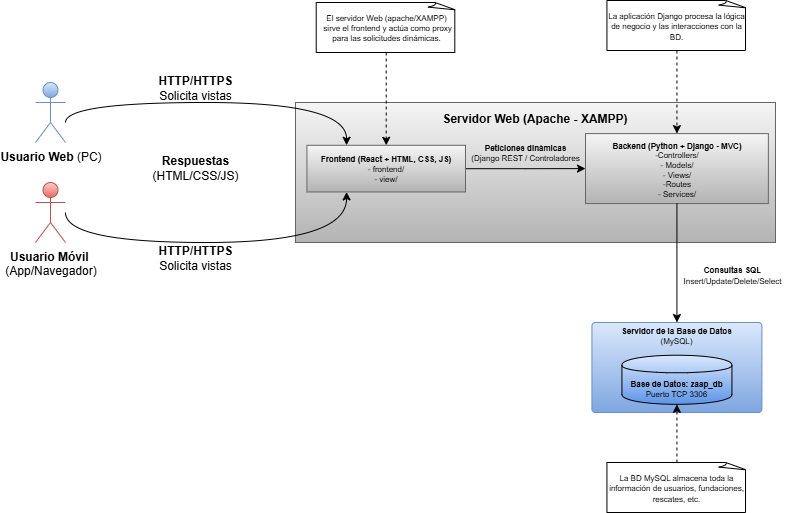

The diagram above was exported from draw.io. Its source (the exported page's mxGraphModel, read from the mxfile embedded in the PNG):
<mxGraphModel dx="1426" dy="795" grid="1" gridSize="10" guides="1" tooltips="1" connect="1" arrows="1" fold="1" page="1" pageScale="1" pageWidth="827" pageHeight="583" math="0" shadow="0">
  <root>
    <mxCell id="0" />
    <mxCell id="1" parent="0" />
    <mxCell id="w3dTIiQk_ju3QOT8HyEQ-65" value="&lt;b&gt;Usuario Web &lt;/b&gt;(PC)" style="shape=umlActor;verticalLabelPosition=bottom;verticalAlign=top;html=1;outlineConnect=0;fillColor=#dae8fc;strokeColor=#6c8ebf;gradientColor=#7ea6e0;" vertex="1" parent="1">
      <mxGeometry x="50" y="112" width="30" height="60" as="geometry" />
    </mxCell>
    <mxCell id="w3dTIiQk_ju3QOT8HyEQ-66" value="&lt;b&gt;Usuario Móvil&amp;nbsp;&lt;/b&gt;&lt;div&gt;(App/Navegador)&lt;/div&gt;" style="shape=umlActor;verticalLabelPosition=bottom;verticalAlign=top;html=1;outlineConnect=0;fillColor=#f8cecc;strokeColor=#b85450;gradientColor=#ea6b66;" vertex="1" parent="1">
      <mxGeometry x="50" y="212" width="30" height="60" as="geometry" />
    </mxCell>
    <mxCell id="w3dTIiQk_ju3QOT8HyEQ-67" value="&lt;b&gt;HTTP/HTTPS&lt;/b&gt;&lt;div&gt;Solicita vistas&lt;/div&gt;" style="text;html=1;align=center;verticalAlign=middle;whiteSpace=wrap;rounded=0;" vertex="1" parent="1">
      <mxGeometry x="170" y="272" width="80" height="30" as="geometry" />
    </mxCell>
    <mxCell id="w3dTIiQk_ju3QOT8HyEQ-68" value="&lt;b&gt;HTTP/HTTPS&lt;/b&gt;&lt;div&gt;Solicita vistas&lt;/div&gt;" style="text;html=1;align=center;verticalAlign=middle;whiteSpace=wrap;rounded=0;" vertex="1" parent="1">
      <mxGeometry x="170" y="102" width="80" height="30" as="geometry" />
    </mxCell>
    <mxCell id="w3dTIiQk_ju3QOT8HyEQ-69" value="" style="group" vertex="1" connectable="0" parent="1">
      <mxGeometry x="310" y="132" width="480" height="140" as="geometry" />
    </mxCell>
    <mxCell id="w3dTIiQk_ju3QOT8HyEQ-70" value="" style="group" vertex="1" connectable="0" parent="w3dTIiQk_ju3QOT8HyEQ-69">
      <mxGeometry width="480" height="140" as="geometry" />
    </mxCell>
    <mxCell id="w3dTIiQk_ju3QOT8HyEQ-71" value="" style="group" vertex="1" connectable="0" parent="w3dTIiQk_ju3QOT8HyEQ-70">
      <mxGeometry width="480" height="140" as="geometry" />
    </mxCell>
    <mxCell id="w3dTIiQk_ju3QOT8HyEQ-72" value="" style="rounded=0;whiteSpace=wrap;html=1;fillColor=#f5f5f5;gradientColor=#b3b3b3;strokeColor=#666666;" vertex="1" parent="w3dTIiQk_ju3QOT8HyEQ-71">
      <mxGeometry width="480" height="140" as="geometry" />
    </mxCell>
    <mxCell id="w3dTIiQk_ju3QOT8HyEQ-73" value="" style="edgeStyle=orthogonalEdgeStyle;rounded=0;orthogonalLoop=1;jettySize=auto;html=1;" edge="1" parent="w3dTIiQk_ju3QOT8HyEQ-71" source="w3dTIiQk_ju3QOT8HyEQ-74" target="w3dTIiQk_ju3QOT8HyEQ-75">
      <mxGeometry relative="1" as="geometry" />
    </mxCell>
    <mxCell id="w3dTIiQk_ju3QOT8HyEQ-74" value="&lt;div style=&quot;line-height: 80%;&quot;&gt;&lt;font style=&quot;font-size: 8px; line-height: 80%;&quot;&gt;&lt;b&gt;Frontend (React + HTML, CSS, JS)&lt;/b&gt;&lt;/font&gt;&lt;/div&gt;&lt;div style=&quot;line-height: 80%;&quot;&gt;&lt;span style=&quot;font-size: 8px; background-color: transparent; color: light-dark(rgb(0, 0, 0), rgb(255, 255, 255));&quot;&gt;-&amp;nbsp;frontend/&lt;/span&gt;&lt;/div&gt;&lt;div style=&quot;line-height: 80%;&quot;&gt;&lt;span style=&quot;font-size: 8px; background-color: transparent; color: light-dark(rgb(0, 0, 0), rgb(255, 255, 255));&quot;&gt;- view/&lt;/span&gt;&lt;/div&gt;" style="rounded=0;whiteSpace=wrap;html=1;fillColor=#f5f5f5;gradientColor=#b3b3b3;strokeColor=#666666;" vertex="1" parent="w3dTIiQk_ju3QOT8HyEQ-71">
      <mxGeometry x="11.43" y="42.78" width="158.57" height="46.67" as="geometry" />
    </mxCell>
    <mxCell id="w3dTIiQk_ju3QOT8HyEQ-75" value="&lt;div style=&quot;line-height: 80%;&quot;&gt;&lt;span style=&quot;font-size: 8px; line-height: 80%;&quot;&gt;&lt;b&gt;Backend (Python + Django - MVC)&lt;/b&gt;&lt;/span&gt;&lt;div&gt;&lt;span style=&quot;font-size: 8px; line-height: 80%;&quot;&gt;-Controllers/&lt;/span&gt;&lt;/div&gt;&lt;div&gt;&lt;span style=&quot;font-size: 8px; line-height: 80%;&quot;&gt;- Models/&lt;/span&gt;&lt;/div&gt;&lt;div&gt;&lt;span style=&quot;font-size: 8px; line-height: 80%;&quot;&gt;- Views/&lt;/span&gt;&lt;/div&gt;&lt;div&gt;&lt;span style=&quot;font-size: 8px; line-height: 80%;&quot;&gt;-Routes&lt;/span&gt;&lt;/div&gt;&lt;div&gt;&lt;span style=&quot;font-size: 8px; line-height: 80%;&quot;&gt;- Services/&lt;/span&gt;&lt;/div&gt;&lt;/div&gt;" style="rounded=0;whiteSpace=wrap;html=1;fillColor=#f5f5f5;gradientColor=#b3b3b3;strokeColor=#666666;" vertex="1" parent="w3dTIiQk_ju3QOT8HyEQ-71">
      <mxGeometry x="289.9971428571428" y="31.11111111111111" width="182.85714285714283" height="70" as="geometry" />
    </mxCell>
    <mxCell id="w3dTIiQk_ju3QOT8HyEQ-76" value="&lt;b&gt;Servidor Web (Apache - XAMPP)&lt;/b&gt;" style="text;html=1;align=center;verticalAlign=middle;whiteSpace=wrap;rounded=0;" vertex="1" parent="w3dTIiQk_ju3QOT8HyEQ-71">
      <mxGeometry x="91.42857142857142" y="1.11" width="297.1428571428571" height="30" as="geometry" />
    </mxCell>
    <mxCell id="w3dTIiQk_ju3QOT8HyEQ-77" value="&lt;div style=&quot;line-height: 80%;&quot;&gt;&lt;font style=&quot;font-size: 8px; line-height: 80%;&quot;&gt;&lt;b&gt;Peticiones dinámicas&lt;/b&gt;&lt;/font&gt;&lt;div&gt;&lt;font style=&quot;font-size: 8px; line-height: 80%;&quot;&gt;(Django REST / Controladores&lt;/font&gt;&lt;/div&gt;&lt;/div&gt;" style="text;html=1;align=center;verticalAlign=middle;whiteSpace=wrap;rounded=0;" vertex="1" parent="w3dTIiQk_ju3QOT8HyEQ-71">
      <mxGeometry x="170" y="34.11" width="120" height="30" as="geometry" />
    </mxCell>
    <mxCell id="w3dTIiQk_ju3QOT8HyEQ-78" style="rounded=0;orthogonalLoop=1;jettySize=auto;html=1;entryX=0.25;entryY=0;entryDx=0;entryDy=0;elbow=vertical;edgeStyle=orthogonalEdgeStyle;curved=1;" edge="1" parent="1" target="w3dTIiQk_ju3QOT8HyEQ-74">
      <mxGeometry relative="1" as="geometry">
        <mxPoint x="80" y="152" as="sourcePoint" />
        <Array as="points">
          <mxPoint x="80" y="132" />
          <mxPoint x="361" y="132" />
        </Array>
      </mxGeometry>
    </mxCell>
    <mxCell id="w3dTIiQk_ju3QOT8HyEQ-79" style="rounded=0;orthogonalLoop=1;jettySize=auto;html=1;entryX=0.25;entryY=1;entryDx=0;entryDy=0;edgeStyle=orthogonalEdgeStyle;curved=1;" edge="1" parent="1" target="w3dTIiQk_ju3QOT8HyEQ-74">
      <mxGeometry relative="1" as="geometry">
        <mxPoint x="80" y="242" as="sourcePoint" />
        <Array as="points">
          <mxPoint x="80" y="272" />
          <mxPoint x="361" y="272" />
        </Array>
      </mxGeometry>
    </mxCell>
    <mxCell id="w3dTIiQk_ju3QOT8HyEQ-80" value="&lt;div&gt;&lt;b&gt;Respuestas&lt;/b&gt;&lt;/div&gt;&lt;div&gt;(HTML/CSS/JS)&lt;/div&gt;" style="text;html=1;align=center;verticalAlign=middle;whiteSpace=wrap;rounded=0;" vertex="1" parent="1">
      <mxGeometry x="170" y="182" width="80" height="30" as="geometry" />
    </mxCell>
    <mxCell id="w3dTIiQk_ju3QOT8HyEQ-81" style="edgeStyle=orthogonalEdgeStyle;rounded=0;orthogonalLoop=1;jettySize=auto;html=1;dashed=1;" edge="1" parent="1" source="w3dTIiQk_ju3QOT8HyEQ-82" target="w3dTIiQk_ju3QOT8HyEQ-74">
      <mxGeometry relative="1" as="geometry" />
    </mxCell>
    <mxCell id="w3dTIiQk_ju3QOT8HyEQ-82" value="&lt;div style=&quot;line-height: 80%;&quot;&gt;&lt;font style=&quot;font-size: 8px; line-height: 80%;&quot;&gt;El servidor Web (apache/XAMPP)&lt;/font&gt;&lt;div&gt;&lt;font style=&quot;font-size: 8px;&quot;&gt;&amp;nbsp;sirve el frontend y actúa como proxy para las solicitudes dinámicas.&lt;/font&gt;&lt;/div&gt;&lt;/div&gt;" style="whiteSpace=wrap;html=1;shape=mxgraph.basic.document" vertex="1" parent="1">
      <mxGeometry x="330.72" y="32" width="140" height="50" as="geometry" />
    </mxCell>
    <mxCell id="w3dTIiQk_ju3QOT8HyEQ-83" style="edgeStyle=orthogonalEdgeStyle;rounded=0;orthogonalLoop=1;jettySize=auto;html=1;entryX=0.5;entryY=0;entryDx=0;entryDy=0;dashed=1;" edge="1" parent="1" source="w3dTIiQk_ju3QOT8HyEQ-84" target="w3dTIiQk_ju3QOT8HyEQ-75">
      <mxGeometry relative="1" as="geometry" />
    </mxCell>
    <mxCell id="w3dTIiQk_ju3QOT8HyEQ-84" value="&lt;div style=&quot;line-height: 80%;&quot;&gt;&lt;font style=&quot;font-size: 8px;&quot;&gt;La aplicación Django procesa la lógica de negocio y las interacciones con la BD.&lt;/font&gt;&lt;/div&gt;" style="whiteSpace=wrap;html=1;shape=mxgraph.basic.document" vertex="1" parent="1">
      <mxGeometry x="621.4299999999998" y="30" width="140" height="50" as="geometry" />
    </mxCell>
    <mxCell id="w3dTIiQk_ju3QOT8HyEQ-85" value="" style="group;glass=0;" vertex="1" connectable="0" parent="1">
      <mxGeometry x="606.4299999999998" y="352" width="170" height="90" as="geometry" />
    </mxCell>
    <mxCell id="w3dTIiQk_ju3QOT8HyEQ-86" value="" style="group" vertex="1" connectable="0" parent="w3dTIiQk_ju3QOT8HyEQ-85">
      <mxGeometry width="170" height="90" as="geometry" />
    </mxCell>
    <mxCell id="w3dTIiQk_ju3QOT8HyEQ-87" value="" style="rounded=1;whiteSpace=wrap;html=1;arcSize=4;fillColor=#dae8fc;gradientColor=#7ea6e0;strokeColor=#6c8ebf;strokeWidth=1;glass=0;shadow=0;" vertex="1" parent="w3dTIiQk_ju3QOT8HyEQ-86">
      <mxGeometry width="170" height="90" as="geometry" />
    </mxCell>
    <mxCell id="w3dTIiQk_ju3QOT8HyEQ-88" value="&lt;div style=&quot;line-height: 80%;&quot;&gt;&lt;font style=&quot;font-size: 8px; line-height: 80%;&quot;&gt;&lt;b&gt;Base de Datos: zaap_db&lt;/b&gt;&lt;/font&gt;&lt;div&gt;&lt;font style=&quot;font-size: 8px; line-height: 80%;&quot;&gt;Puerto TCP 3306&lt;/font&gt;&lt;/div&gt;&lt;/div&gt;" style="shape=cylinder;whiteSpace=wrap;html=1;boundedLbl=1;backgroundOutline=1;fillColor=#dae8fc;gradientColor=light-dark(#5e95e8, #436697);strokeColor=#000000;" vertex="1" parent="w3dTIiQk_ju3QOT8HyEQ-86">
      <mxGeometry x="30" y="32.72727272727273" width="110" height="49.09090909090909" as="geometry" />
    </mxCell>
    <mxCell id="w3dTIiQk_ju3QOT8HyEQ-89" value="&lt;div style=&quot;line-height: 80%;&quot;&gt;&lt;div&gt;&lt;font style=&quot;font-size: 8px; line-height: 80%;&quot;&gt;&lt;b&gt;Servidor de la Base de Datos&lt;/b&gt;&lt;/font&gt;&lt;/div&gt;&lt;div&gt;&lt;font style=&quot;font-size: 8px; line-height: 80%;&quot;&gt;(MySQL)&lt;/font&gt;&lt;/div&gt;&lt;/div&gt;" style="text;html=1;align=center;verticalAlign=middle;whiteSpace=wrap;rounded=0;" vertex="1" parent="w3dTIiQk_ju3QOT8HyEQ-86">
      <mxGeometry x="25" width="120" height="24.545454545454547" as="geometry" />
    </mxCell>
    <mxCell id="w3dTIiQk_ju3QOT8HyEQ-90" style="edgeStyle=orthogonalEdgeStyle;rounded=0;orthogonalLoop=1;jettySize=auto;html=1;exitX=0.5;exitY=1;exitDx=0;exitDy=0;entryX=0.5;entryY=0;entryDx=0;entryDy=0;" edge="1" parent="1" source="w3dTIiQk_ju3QOT8HyEQ-75" target="w3dTIiQk_ju3QOT8HyEQ-89">
      <mxGeometry relative="1" as="geometry" />
    </mxCell>
    <mxCell id="w3dTIiQk_ju3QOT8HyEQ-91" style="edgeStyle=orthogonalEdgeStyle;rounded=0;orthogonalLoop=1;jettySize=auto;html=1;exitX=0.5;exitY=0;exitDx=0;exitDy=0;exitPerimeter=0;entryX=0.5;entryY=1;entryDx=0;entryDy=0;dashed=1;" edge="1" parent="1" source="w3dTIiQk_ju3QOT8HyEQ-92" target="w3dTIiQk_ju3QOT8HyEQ-88">
      <mxGeometry relative="1" as="geometry" />
    </mxCell>
    <mxCell id="w3dTIiQk_ju3QOT8HyEQ-92" value="&lt;div style=&quot;line-height: 80%;&quot;&gt;&lt;font style=&quot;font-size: 8px;&quot;&gt;La BD MySQL almacena toda la información de usuarios, fundaciones, rescates, etc.&lt;/font&gt;&lt;/div&gt;" style="whiteSpace=wrap;html=1;shape=mxgraph.basic.document" vertex="1" parent="1">
      <mxGeometry x="621.4299999999998" y="492" width="140" height="50" as="geometry" />
    </mxCell>
    <mxCell id="w3dTIiQk_ju3QOT8HyEQ-93" value="&lt;div style=&quot;line-height: 80%;&quot;&gt;&lt;div&gt;&lt;span style=&quot;font-size: 8px; background-color: transparent; color: light-dark(rgb(0, 0, 0), rgb(255, 255, 255));&quot;&gt;&lt;b&gt;Consultas SQL&lt;/b&gt;&lt;/span&gt;&lt;/div&gt;&lt;div&gt;&lt;span style=&quot;font-size: 8px;&quot;&gt;Insert/Update/Delete/Select&lt;/span&gt;&lt;/div&gt;&lt;/div&gt;" style="text;html=1;align=center;verticalAlign=middle;whiteSpace=wrap;rounded=0;" vertex="1" parent="1">
      <mxGeometry x="687" y="292" width="120" height="24.545454545454547" as="geometry" />
    </mxCell>
  </root>
</mxGraphModel>